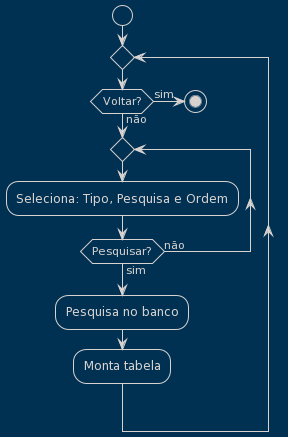

The diagram above was rendered by PlantUML. Its source (embedded in the PNG):
@startuml
!theme blueprint
start
repeat
	if (Voltar?) then (sim)
		stop
	else (não)
		repeat
			:Seleciona: Tipo, Pesquisa e Ordem;
		repeat while (Pesquisar?) is (não) not (sim)
	endif
	:Pesquisa no banco;
	:Monta tabela;
repeat while
@enduml